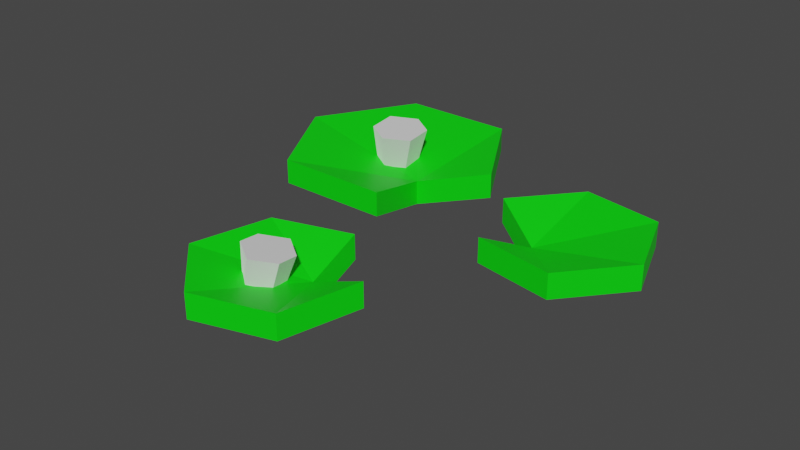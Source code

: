 # Source: lilly.blend  (saved by Blender 3.6.11; exported with 4.5.12 LTS)
import bpy
from mathutils import Matrix  # noqa: F401  (used for matrix-valued properties, if any)

bpy.ops.wm.read_factory_settings(use_empty=True)
scene = bpy.context.scene
scene.name = 'Scene'

# ---- materials (node trees are filled in below, after node groups)
mat_material_001 = bpy.data.materials.new('Material.001')
mat_material_001.use_transparent_shadow = False
mat_material_002 = bpy.data.materials.new('Material.002')
mat_material_002.use_transparent_shadow = False

# ---- material node trees
mat_material_001.use_nodes = True; mat_material_001.node_tree.nodes.clear()
_N = mat_material_001.node_tree.nodes; _L = mat_material_001.node_tree.links
n0 = _N.new('ShaderNodeBsdfPrincipled'); n0.name = 'Principled BSDF'; n0.location = (10, 300)
n0.distribution = 'GGX'
n0.subsurface_method = 'RANDOM_WALK_SKIN'
n0.inputs[0].default_value = (0.0, 0.8, 0.001834, 1.0)
n0.inputs[3].default_value = 1.45
n0.inputs[27].default_value = (0.0, 0.0, 0.0, 1.0)
n0.inputs[28].default_value = 1.0
n1 = _N.new('ShaderNodeOutputMaterial'); n1.name = 'Material Output'; n1.location = (300, 300)
_L.new(n0.outputs[0], n1.inputs[0])
n1.is_active_output = True
mat_material_002.use_nodes = True; mat_material_002.node_tree.nodes.clear()
_N = mat_material_002.node_tree.nodes; _L = mat_material_002.node_tree.links
n0 = _N.new('ShaderNodeBsdfPrincipled'); n0.name = 'Principled BSDF'; n0.location = (10, 300)
n0.distribution = 'GGX'
n0.subsurface_method = 'RANDOM_WALK_SKIN'
n0.inputs[3].default_value = 1.45
n0.inputs[27].default_value = (0.0, 0.0, 0.0, 1.0)
n0.inputs[28].default_value = 1.0
n1 = _N.new('ShaderNodeOutputMaterial'); n1.name = 'Material Output'; n1.location = (300, 300)
_L.new(n0.outputs[0], n1.inputs[0])
n1.is_active_output = True

# ---- world
world_world = bpy.data.worlds.new('World'); scene.world = world_world
world_world.use_nodes = True; world_world.node_tree.nodes.clear()
_N = world_world.node_tree.nodes; _L = world_world.node_tree.links
n0 = _N.new('ShaderNodeOutputWorld'); n0.name = 'World Output'; n0.location = (300, 300)
n1 = _N.new('ShaderNodeBackground'); n1.name = 'Background'; n1.location = (10, 300)
n1.inputs[0].default_value = (0.05088, 0.05088, 0.05088, 1.0)
_L.new(n1.outputs[0], n0.inputs[0])
n0.is_active_output = True
world_world.color = (0.05088, 0.05088, 0.05088)
world_world.use_sun_shadow = False
world_world.sun_shadow_jitter_overblur = 0.0

# ---- meshes
me_mesh = bpy.data.meshes.new('Mesh')
me_mesh.from_pydata([(-5.395, 4.265, 19.96), (-1.264, 3.516, 19.67), (-5.275, 8.59, 20.02), (0.1469, 7.608, 19.64), (-6.043, 7.889, 16.72), (-0.6207, 6.907, 16.34), (-5.98, 3.731, 17.45), (-1.849, 2.982, 17.15), (-10.22, 2.936, 10.72), (-12.63, 2.936, 20.96), (-4.97, 2.936, 28.17), (5.102, 2.936, 25.13), (7.514, 2.936, 14.9), (-0.1475, 2.936, 7.688), (-10.22, 6.173, 10.72), (-12.63, 6.173, 20.96), (-4.97, 6.173, 28.17), (5.102, 6.173, 25.13), (7.514, 6.173, 14.9), (-0.1475, 6.173, 7.688), (0.03809, 0.0, 14.72), (0.03809, 3.237, 14.72), (21.21, 2.936, 1.293), (27.99, 2.936, -6.75), (24.41, 2.936, -16.64), (14.06, 2.936, -18.49), (7.278, 2.936, -10.45), (10.86, 2.936, -0.5542), (21.21, 6.173, 1.293), (27.99, 6.173, -6.75), (24.41, 6.173, -16.64), (14.06, 6.173, -18.49), (7.278, 6.173, -10.45), (10.86, 6.173, -0.5542), (13.87, 0.0, -6.91), (13.87, 3.237, -6.91), (-15.32, 3.922, -13.75), (-10.72, 3.492, -13.98), (-15.55, 8.592, -13.2), (-9.515, 8.027, -13.52), (-16.02, 8.692, -17.22), (-9.983, 8.127, -17.53), (-15.68, 3.998, -16.8), (-11.08, 3.568, -17.04), (-5.388, 2.936, -28.17), (-20.45, 2.936, -28.17), (-27.99, 2.936, -15.12), (-20.45, 2.936, -2.069), (-5.388, 2.936, -2.069), (2.145, 2.936, -15.12), (-5.388, 6.173, -28.17), (-20.45, 6.173, -28.17), (-27.99, 6.173, -15.12), (-20.45, 6.173, -2.069), (-5.388, 6.173, -2.069), (2.145, 6.173, -15.12), (-7.596, 0.0, -12.55), (-7.596, 3.237, -12.55), (-13.31, 3.777, -18.44), (-12.91, 8.401, -19.33), (-12.44, 8.301, -11.42), (-12.96, 3.701, -12.41), (-3.834, 3.342, 16.29), (-3.227, 7.379, 14.64), (-2.459, 8.08, 21.69), (-3.249, 3.876, 21.67)], [], [(65, 1, 3, 64), (64, 3, 5, 63), (63, 5, 7, 62), (1, 7, 5, 3), (6, 0, 2, 4), (8, 9, 15, 14), (9, 10, 16, 15), (10, 11, 17, 16), (11, 12, 18, 17), (13, 8, 14, 19), (9, 8, 20), (10, 9, 20), (11, 10, 20), (12, 11, 20), (8, 13, 20), (14, 15, 21), (15, 16, 21), (16, 17, 21), (17, 18, 21), (19, 14, 21), (20, 13, 19, 21), (12, 20, 21, 18), (22, 23, 29, 28), (23, 24, 30, 29), (24, 25, 31, 30), (25, 26, 32, 31), (27, 22, 28, 33), (23, 22, 34), (24, 23, 34), (25, 24, 34), (26, 25, 34), (22, 27, 34), (28, 29, 35), (29, 30, 35), (30, 31, 35), (31, 32, 35), (33, 28, 35), (34, 27, 33, 35), (26, 34, 35, 32), (61, 37, 39, 60), (60, 39, 41, 59), (59, 41, 43, 58), (37, 43, 41, 39), (42, 36, 38, 40), (44, 45, 51, 50), (45, 46, 52, 51), (46, 47, 53, 52), (47, 48, 54, 53), (49, 44, 50, 55), (45, 44, 56), (46, 45, 56), (47, 46, 56), (48, 47, 56), (44, 49, 56), (50, 51, 57), (51, 52, 57), (52, 53, 57), (53, 54, 57), (55, 50, 57), (56, 49, 55, 57), (48, 56, 57, 54), (40, 59, 58, 42), (38, 60, 59, 40), (36, 61, 60, 38), (4, 63, 62, 6), (2, 64, 63, 4), (0, 65, 64, 2)])
me_mesh.polygons.foreach_set('use_smooth', [True] * 67)
me_mesh.polygons.foreach_set('material_index', [1, 1, 1, 1, 1, 0, 0, 0, 0, 0, 0, 0, 0, 0, 0, 0, 0, 0, 0, 0, 0, 0, 0, 0, 0, 0, 0, 0, 0, 0, 0, 0, 0, 0, 0, 0, 0, 0, 0, 1, 1, 1, 1, 1, 0, 0, 0, 0, 0, 0, 0, 0, 0, 0, 0, 0, 0, 0, 0, 0, 0, 1, 1, 1, 1, 1, 1])
_k = set([(0, 2), (1, 3), (2, 4), (2, 64), (3, 5), (3, 64), (4, 6), (4, 63), (5, 7), (5, 63), (8, 9), (8, 13), (8, 14), (8, 20), (9, 10), (9, 15), (9, 20), (10, 11), (10, 16), (10, 20), (11, 12), (11, 17), (11, 20), (12, 18), (12, 20), (13, 19), (13, 20), (14, 15), (14, 19), (14, 21), (15, 16), (15, 21), (16, 17), (16, 21), (17, 18), (17, 21), (18, 21), (19, 21), (20, 21), (22, 23), (22, 27), (22, 28), (22, 34), (23, 24), (23, 29), (23, 34), (24, 25), (24, 30), (24, 34), (25, 26), (25, 31), (25, 34), (26, 32), (26, 34), (27, 33), (27, 34), (28, 29), (28, 33), (28, 35), (29, 30), (29, 35), (30, 31), (30, 35), (31, 32), (31, 35), (32, 35), (33, 35), (34, 35), (36, 38), (37, 39), (38, 40), (38, 60), (39, 41), (39, 60), (40, 42), (40, 59), (41, 43), (41, 59), (44, 45), (44, 49), (44, 50), (44, 56), (45, 46), (45, 51), (45, 56), (46, 47), (46, 52), (46, 56), (47, 48), (47, 53), (47, 56), (48, 54), (48, 56), (49, 55), (49, 56), (50, 51), (50, 55), (50, 57), (51, 52), (51, 57), (52, 53), (52, 57), (53, 54), (53, 57), (54, 57), (55, 57), (56, 57)])
me_mesh.attributes.new('sharp_edge', 'BOOLEAN', 'EDGE').data.foreach_set('value', [ (min(e.vertices), max(e.vertices)) in _k for e in me_mesh.edges])
_uv = me_mesh.uv_layers.new(name='map1')
_uv.uv.foreach_set('vector', [0.0993, 0.06576, 0.0993, 0.06576, 0.0993, 0.06576, 0.0993, 0.06576, 0.0993, 0.06576, 0.0993, 0.06576, 0.0993, 0.06576, 0.0993, 0.06576, 0.0993, 0.06576, 0.0993, 0.06576, 0.0993, 0.06576, 0.0993, 0.06576, 0.0993, 0.06576, 0.0993, 0.06576, 0.0993, 0.06576, 0.0993, 0.06576, 0.0993, 0.06576, 0.0993, 0.06576, 0.0993, 0.06576, 0.0993, 0.06576, 0.1683, 0.3031, 0.1683, 0.3031, 0.1683, 0.3031, 0.1683, 0.3031, 0.1683, 0.3031, 0.1683, 0.3031, 0.1683, 0.3031, 0.1683, 0.3031, 0.1683, 0.3031, 0.1683, 0.3031, 0.1683, 0.3031, 0.1683, 0.3031, 0.1683, 0.3031, 0.1683, 0.3031, 0.1683, 0.3031, 0.1683, 0.3031, 0.1683, 0.3031, 0.1683, 0.3031, 0.1683, 0.3031, 0.1683, 0.3031, 0.1683, 0.3031, 0.1683, 0.3031, 0.1683, 0.3031, 0.1683, 0.3031, 0.1683, 0.3031, 0.1683, 0.3031, 0.1683, 0.3031, 0.1683, 0.3031, 0.1683, 0.3031, 0.1683, 0.3031, 0.1683, 0.3031, 0.1683, 0.3031, 0.1683, 0.3031, 0.1683, 0.3031, 0.1683, 0.3031, 0.1683, 0.3031, 0.1683, 0.3031, 0.1683, 0.3031, 0.1683, 0.3031, 0.1683, 0.3031, 0.1683, 0.3031, 0.1683, 0.3031, 0.1683, 0.3031, 0.1683, 0.3031, 0.1683, 0.3031, 0.1683, 0.3031, 0.1683, 0.3031, 0.1683, 0.3031, 0.1683, 0.3031, 0.1683, 0.3031, 0.1683, 0.3031, 0.1683, 0.3031, 0.1683, 0.3031, 0.1683, 0.3031, 0.1683, 0.3031, 0.1683, 0.3031, 0.1683, 0.3031, 0.1683, 0.3031, 0.1683, 0.3031, 0.1683, 0.3031, 0.1683, 0.3031, 0.1683, 0.3031, 0.1683, 0.3031, 0.1683, 0.3031, 0.1683, 0.3031, 0.1683, 0.3031, 0.1683, 0.3031, 0.1683, 0.3031, 0.1683, 0.3031, 0.1683, 0.3031, 0.1683, 0.3031, 0.1683, 0.3031, 0.1683, 0.3031, 0.1683, 0.3031, 0.1683, 0.3031, 0.1683, 0.3031, 0.1683, 0.3031, 0.1683, 0.3031, 0.1683, 0.3031, 0.1683, 0.3031, 0.1683, 0.3031, 0.1683, 0.3031, 0.1683, 0.3031, 0.1683, 0.3031, 0.1683, 0.3031, 0.1683, 0.3031, 0.1683, 0.3031, 0.1683, 0.3031, 0.1683, 0.3031, 0.1683, 0.3031, 0.1683, 0.3031, 0.1683, 0.3031, 0.1683, 0.3031, 0.1683, 0.3031, 0.1683, 0.3031, 0.1683, 0.3031, 0.1683, 0.3031, 0.1683, 0.3031, 0.1683, 0.3031, 0.1683, 0.3031, 0.1683, 0.3031, 0.1683, 0.3031, 0.1683, 0.3031, 0.1683, 0.3031, 0.1683, 0.3031, 0.1683, 0.3031, 0.1683, 0.3031, 0.1683, 0.3031, 0.1683, 0.3031, 0.1683, 0.3031, 0.1683, 0.3031, 0.1683, 0.3031, 0.1683, 0.3031, 0.1683, 0.3031, 0.1683, 0.3031, 0.1683, 0.3031, 0.0993, 0.06576, 0.0993, 0.06576, 0.0993, 0.06576, 0.0993, 0.06576, 0.0993, 0.06576, 0.0993, 0.06576, 0.0993, 0.06576, 0.0993, 0.06576, 0.0993, 0.06576, 0.0993, 0.06576, 0.0993, 0.06576, 0.0993, 0.06576, 0.0993, 0.06576, 0.0993, 0.06576, 0.0993, 0.06576, 0.0993, 0.06576, 0.0993, 0.06576, 0.0993, 0.06576, 0.0993, 0.06576, 0.0993, 0.06576, 0.1683, 0.3031, 0.1683, 0.3031, 0.1683, 0.3031, 0.1683, 0.3031, 0.1683, 0.3031, 0.1683, 0.3031, 0.1683, 0.3031, 0.1683, 0.3031, 0.1683, 0.3031, 0.1683, 0.3031, 0.1683, 0.3031, 0.1683, 0.3031, 0.1683, 0.3031, 0.1683, 0.3031, 0.1683, 0.3031, 0.1683, 0.3031, 0.1683, 0.3031, 0.1683, 0.3031, 0.1683, 0.3031, 0.1683, 0.3031, 0.1683, 0.3031, 0.1683, 0.3031, 0.1683, 0.3031, 0.1683, 0.3031, 0.1683, 0.3031, 0.1683, 0.3031, 0.1683, 0.3031, 0.1683, 0.3031, 0.1683, 0.3031, 0.1683, 0.3031, 0.1683, 0.3031, 0.1683, 0.3031, 0.1683, 0.3031, 0.1683, 0.3031, 0.1683, 0.3031, 0.1683, 0.3031, 0.1683, 0.3031, 0.1683, 0.3031, 0.1683, 0.3031, 0.1683, 0.3031, 0.1683, 0.3031, 0.1683, 0.3031, 0.1683, 0.3031, 0.1683, 0.3031, 0.1683, 0.3031, 0.1683, 0.3031, 0.1683, 0.3031, 0.1683, 0.3031, 0.1683, 0.3031, 0.1683, 0.3031, 0.1683, 0.3031, 0.1683, 0.3031, 0.1683, 0.3031, 0.1683, 0.3031, 0.1683, 0.3031, 0.1683, 0.3031, 0.1683, 0.3031, 0.1683, 0.3031, 0.0993, 0.06576, 0.0993, 0.06576, 0.0993, 0.06576, 0.0993, 0.06576, 0.0993, 0.06576, 0.0993, 0.06576, 0.0993, 0.06576, 0.0993, 0.06576, 0.0993, 0.06576, 0.0993, 0.06576, 0.0993, 0.06576, 0.0993, 0.06576, 0.0993, 0.06576, 0.0993, 0.06576, 0.0993, 0.06576, 0.0993, 0.06576, 0.0993, 0.06576, 0.0993, 0.06576, 0.0993, 0.06576, 0.0993, 0.06576, 0.0993, 0.06576, 0.0993, 0.06576, 0.0993, 0.06576, 0.0993, 0.06576])
_uv.active_render = True
_uv = me_mesh.uv_layers.new(name='lightmapUV')
_uv.uv.foreach_set('vector', [0.05214, 0.93, 0.04678, 0.9031, 0.1076, 0.884, 0.1147, 0.9193, 0.1954, 0.8727, 0.2, 0.8375, 0.2811, 0.8478, 0.2765, 0.8831, 0.2786, 0.9305, 0.2856, 0.8953, 0.344, 0.9119, 0.3386, 0.9388, 0.5875, 0.9779, 0.5796, 0.9218, 0.6379, 0.9035, 0.6484, 0.9772, 0.6524, 0.9677, 0.6603, 0.9115, 0.7247, 0.9101, 0.7142, 0.9839, 0.9207, 0.859, 0.9207, 0.7205, 0.9688, 0.7205, 0.9688, 0.859, 0.9207, 0.5052, 0.9207, 0.4016, 0.9688, 0.4016, 0.9688, 0.5052, 0.9207, 0.4016, 0.9207, 0.2653, 0.9688, 0.2653, 0.9688, 0.4016, 0.7252, 0.8624, 0.7252, 0.7238, 0.7734, 0.7238, 0.7734, 0.8624, 0.06428, 0.7537, 0.06428, 0.89, 0.01612, 0.89, 0.01612, 0.7537, 0.4377, 0.7308, 0.4736, 0.5922, 0.6262, 0.6463, 0.5517, 0.8283, 0.4377, 0.7308, 0.6262, 0.6463, 0.7015, 0.7873, 0.5517, 0.8283, 0.6262, 0.6463, 0.7374, 0.6487, 0.7015, 0.7873, 0.6262, 0.6463, 0.4736, 0.5922, 0.6234, 0.5512, 0.6262, 0.6463, 0.05199, 0.747, 0.01612, 0.6084, 0.2046, 0.6928, 0.01612, 0.6084, 0.1301, 0.5109, 0.2046, 0.6928, 0.1301, 0.5109, 0.2799, 0.5519, 0.2046, 0.6928, 0.2799, 0.5519, 0.3158, 0.6904, 0.2046, 0.6928, 0.2018, 0.788, 0.05199, 0.747, 0.2046, 0.6928, 0.1234, 0.8851, 0.1671, 0.79, 0.2153, 0.79, 0.1716, 0.8851, 0.4821, 0.7806, 0.5257, 0.8818, 0.4776, 0.8818, 0.4339, 0.7806, 0.9207, 0.259, 0.9207, 0.1502, 0.9688, 0.1502, 0.9688, 0.259, 0.9207, 0.1502, 0.9207, 0.01631, 0.9688, 0.01631, 0.9688, 0.1502, 0.2847, 0.6974, 0.2847, 0.8375, 0.2365, 0.8375, 0.2365, 0.6974, 0.06978, 0.8772, 0.06978, 0.7684, 0.1179, 0.7684, 0.1179, 0.8772, 0.3841, 0.7673, 0.3841, 0.6272, 0.4322, 0.6272, 0.4322, 0.7673, 0.4399, 0.3406, 0.5595, 0.4323, 0.4375, 0.5317, 0.2927, 0.389, 0.4399, 0.3406, 0.4375, 0.5317, 0.2653, 0.5291, 0.2927, 0.389, 0.4375, 0.5317, 0.3849, 0.6209, 0.2653, 0.5291, 0.4375, 0.5317, 0.5595, 0.4323, 0.5321, 0.5724, 0.4375, 0.5317, 0.6198, 0.451, 0.7395, 0.3593, 0.7418, 0.5504, 0.7395, 0.3593, 0.8866, 0.4077, 0.7418, 0.5504, 0.8866, 0.4077, 0.9141, 0.5478, 0.7418, 0.5504, 0.9141, 0.5478, 0.7944, 0.6395, 0.7418, 0.5504, 0.6473, 0.5911, 0.6198, 0.451, 0.7418, 0.5504, 0.5259, 0.9156, 0.5696, 0.8296, 0.6177, 0.8296, 0.574, 0.9156, 0.8225, 0.8805, 0.7789, 0.7914, 0.827, 0.7914, 0.8707, 0.8805, 0.8375, 0.9253, 0.8344, 0.8951, 0.9019, 0.8787, 0.906, 0.9183, 0.6749, 0.8183, 0.7185, 0.8214, 0.7115, 0.9035, 0.668, 0.9003, 0.3999, 0.9109, 0.404, 0.8712, 0.4718, 0.8861, 0.4687, 0.9163, 0.9149, 0.9358, 0.9161, 0.8733, 0.9839, 0.8633, 0.9824, 0.9454, 0.734, 0.9366, 0.7329, 0.8741, 0.8023, 0.863, 0.8038, 0.9451, 0.9152, 0.5909, 0.9152, 0.7948, 0.867, 0.7948, 0.867, 0.5909, 0.8038, 0.3718, 0.8038, 0.1952, 0.8519, 0.1952, 0.8519, 0.3718, 0.8038, 0.1952, 0.8038, 0.01863, 0.8519, 0.01863, 0.8519, 0.1952, 0.9207, 0.7139, 0.9207, 0.51, 0.9688, 0.51, 0.9688, 0.7139, 0.3208, 0.796, 0.3208, 0.6194, 0.369, 0.6194, 0.369, 0.796, 0.01612, 0.322, 0.01612, 0.1181, 0.2484, 0.1479, 0.2102, 0.4239, 0.01612, 0.322, 0.2484, 0.1479, 0.4043, 0.322, 0.2102, 0.4239, 0.2484, 0.1479, 0.4043, 0.1181, 0.4043, 0.322, 0.2484, 0.1479, 0.01612, 0.1181, 0.2102, 0.01612, 0.2484, 0.1479, 0.7972, 0.1193, 0.7972, 0.3232, 0.5649, 0.1491, 0.7972, 0.3232, 0.6031, 0.4251, 0.5649, 0.1491, 0.6031, 0.4251, 0.409, 0.3232, 0.5649, 0.1491, 0.409, 0.3232, 0.409, 0.1193, 0.5649, 0.1491, 0.6031, 0.01733, 0.7972, 0.1193, 0.5649, 0.1491, 0.3381, 0.9054, 0.3818, 0.7736, 0.4299, 0.7736, 0.3862, 0.9054, 0.7976, 0.7848, 0.754, 0.643, 0.8021, 0.643, 0.8458, 0.7848, 0.3956, 0.953, 0.3999, 0.9109, 0.4687, 0.9163, 0.4654, 0.9484, 0.6287, 0.8149, 0.6749, 0.8183, 0.668, 0.9003, 0.6217, 0.897, 0.8408, 0.9573, 0.8375, 0.9253, 0.906, 0.9183, 0.9103, 0.9604, 0.271, 0.9687, 0.2786, 0.9305, 0.3386, 0.9388, 0.3329, 0.9678, 0.1905, 0.9108, 0.1954, 0.8727, 0.2765, 0.8831, 0.2716, 0.9212, 0.05792, 0.959, 0.05214, 0.93, 0.1147, 0.9193, 0.1223, 0.9574])
me_mesh.materials.append(mat_material_001)
me_mesh.materials.append(mat_material_002)
me_mesh.update()
me_mesh.normals_split_custom_set([tuple(v) for v in zip(*[iter([0.05509, -0.07461, 0.9957, 0.1121, -0.02584, 0.9934, 0.1122, -0.02587, 0.9934, 0.05972, -0.07546, 0.9954, 0.1653, 0.9738, -0.1564, 0.1594, 0.976, -0.148, 0.1594, 0.9761, -0.148, 0.1653, 0.9738, -0.1564, -0.129, -0.3094, -0.9422, -0.1614, -0.2756, -0.9476, -0.1614, -0.2756, -0.9476, -0.1199, -0.311, -0.9428, 0.9411, -0.3256, -0.09069, 0.9411, -0.3257, -0.09069, 0.9411, -0.3257, -0.09069, 0.9411, -0.3256, -0.09069, -0.9904, 0.02425, 0.1364, -0.9904, 0.02425, 0.1364, -0.9904, 0.02426, 0.1364, -0.9904, 0.02426, 0.1364, -0.9734, 0.0, -0.2292, -0.9734, 0.0, -0.2292, -0.9734, 0.0, -0.2292, -0.9734, 0.0, -0.2292, -0.6852, 0.0, 0.7283, -0.6852, 0.0, 0.7283, -0.6852, 0.0, 0.7283, -0.6852, 0.0, 0.7283, 0.2882, 0.0, 0.9576, 0.2882, 0.0, 0.9576, 0.2882, 0.0, 0.9576, 0.2882, 0.0, 0.9576, 0.9734, 0.0, 0.2292, 0.9734, 0.0, 0.2292, 0.9734, 0.0, 0.2292, 0.9734, 0.0, 0.2292, -0.2882, 0.0, -0.9576, -0.2882, 0.0, -0.9576, -0.2882, 0.0, -0.9576, -0.2882, 0.0, -0.9576, -0.2531, -0.9656, -0.05961, -0.2531, -0.9656, -0.05961, -0.2531, -0.9656, -0.05961, -0.1485, -0.9762, 0.1578, -0.1485, -0.9762, 0.1578, -0.1485, -0.9762, 0.1578, 0.07167, -0.9686, 0.2382, 0.07167, -0.9686, 0.2382, 0.07167, -0.9686, 0.2382, 0.3624, -0.9281, 0.08536, 0.3624, -0.9281, 0.08536, 0.3624, -0.9281, 0.08536, -0.1144, -0.9178, -0.3802, -0.1144, -0.9178, -0.3802, -0.1144, -0.9178, -0.3802, 0.2531, 0.9656, 0.05961, 0.2531, 0.9656, 0.05961, 0.2531, 0.9656, 0.05961, 0.1485, 0.9762, -0.1578, 0.1485, 0.9762, -0.1578, 0.1485, 0.9762, -0.1578, -0.07167, 0.9686, -0.2382, -0.07167, 0.9686, -0.2382, -0.07167, 0.9686, -0.2382, -0.3624, 0.9281, -0.08536, -0.3624, 0.9281, -0.08536, -0.3624, 0.9281, -0.08536, 0.1144, 0.9178, 0.3802, 0.1144, 0.9178, 0.3802, 0.1144, 0.9178, 0.3802, 0.9997, 0.0, -0.02638, 0.9997, 0.0, -0.02638, 0.9997, 0.0, -0.02638, 0.9997, 0.0, -0.02638, 0.02364, 0.0, -0.9997, 0.02364, 0.0, -0.9997, 0.02364, 0.0, -0.9997, 0.02364, 0.0, -0.9997, 0.7647, 0.0, 0.6444, 0.7647, 0.0, 0.6444, 0.7647, 0.0, 0.6444, 0.7647, 0.0, 0.6444, 0.9404, 0.0, -0.3401, 0.9404, 0.0, -0.3401, 0.9404, 0.0, -0.3401, 0.9404, 0.0, -0.3401, 0.1757, 0.0, -0.9845, 0.1757, 0.0, -0.9845, 0.1757, 0.0, -0.9845, 0.1757, 0.0, -0.9845, -0.7647, 0.0, -0.6443, -0.7647, 0.0, -0.6443, -0.7647, 0.0, -0.6443, -0.7647, 0.0, -0.6443, -0.1757, 0.0, 0.9845, -0.1757, 0.0, 0.9845, -0.1757, 0.0, 0.9845, -0.1757, 0.0, 0.9845, 0.1988, -0.9656, 0.1675, 0.1988, -0.9656, 0.1675, 0.1988, -0.9656, 0.1675, 0.2038, -0.9762, -0.0737, 0.2038, -0.9762, -0.0737, 0.2038, -0.9762, -0.0737, 0.04369, -0.9686, -0.2448, 0.04369, -0.9686, -0.2448, 0.04369, -0.9686, -0.2448, -0.2848, -0.9281, -0.2399, -0.2848, -0.9281, -0.2399, -0.2848, -0.9281, -0.2399, -0.06975, -0.9178, 0.3909, -0.06975, -0.9178, 0.3909, -0.06975, -0.9178, 0.3909, -0.1988, 0.9656, -0.1675, -0.1988, 0.9656, -0.1675, -0.1988, 0.9656, -0.1675, -0.2038, 0.9762, 0.0737, -0.2038, 0.9762, 0.0737, -0.2038, 0.9762, 0.0737, -0.04369, 0.9686, 0.2448, -0.04369, 0.9686, 0.2448, -0.04369, 0.9686, 0.2448, 0.2848, 0.9281, 0.2399, 0.2848, 0.9281, 0.2399, 0.2848, 0.9281, 0.2399, 0.06975, 0.9178, -0.3909, 0.06975, 0.9178, -0.3909, 0.06975, 0.9178, -0.3909, -0.9037, 0.0, -0.4282, -0.9037, 0.0, -0.4282, -0.9037, 0.0, -0.4282, -0.9037, 0.0, -0.4282, -0.4729, 0.0, 0.8811, -0.4729, 0.0, 0.8811, -0.4729, 0.0, 0.8811, -0.4729, 0.0, 0.8811, 0.02909, -0.2113, 0.977, 0.06156, -0.1699, 0.9835, 0.06158, -0.1699, 0.9835, 0.03352, -0.2117, 0.9768, 0.09357, 0.9956, 0.009314, 0.09356, 0.9956, 0.009315, 0.09356, 0.9956, 0.009315, 0.09357, 0.9956, 0.009314, -0.06932, -0.1856, -0.9802, -0.09055, -0.1375, -0.9864, -0.09053, -0.1375, -0.9864, -0.06768, -0.1857, -0.9803, 0.9662, -0.2454, -0.07864, 0.9662, -0.2454, -0.07865, 0.9663, -0.2452, -0.07865, 0.9662, -0.2454, -0.07864, -0.9952, -0.062, 0.0758, -0.9952, -0.062, 0.07585, -0.9952, -0.062, 0.0758, -0.9952, -0.062, 0.0758, 0.0, 0.0, -1.0, 0.0, 0.0, -1.0, 0.0, 0.0, -1.0, 0.0, 0.0, -1.0, -0.866, 0.0, -0.5, -0.866, 0.0, -0.5, -0.866, 0.0, -0.5, -0.866, 0.0, -0.5, -0.866, 0.0, 0.5, -0.866, 0.0, 0.5, -0.866, 0.0, 0.5, -0.866, 0.0, 0.5, 0.0, 0.0, 1.0, 0.0, 0.0, 1.0, 0.0, 0.0, 1.0, 0.0, 0.0, 1.0, 0.866, 0.0, -0.5, 0.866, 0.0, -0.5, 0.866, 0.0, -0.5, 0.866, 0.0, -0.5, 0.0, -0.9828, -0.1848, 0.0, -0.9828, -0.1848, 0.0, -0.9828, -0.1848, -0.1326, -0.9882, -0.07657, -0.1326, -0.9882, -0.07657, -0.1326, -0.9882, -0.07657, -0.1528, -0.9843, 0.08822, -0.1528, -0.9843, 0.08822, -0.1528, -0.9843, 0.08822, 0.0, -0.9629, 0.2697, 0.0, -0.9629, 0.2697, 0.0, -0.9629, 0.2697, 0.2504, -0.9573, -0.1446, 0.2504, -0.9573, -0.1446, 0.2504, -0.9573, -0.1446, 0.0, 0.9828, 0.1848, 0.0, 0.9828, 0.1848, 0.0, 0.9828, 0.1848, 0.1326, 0.9882, 0.07657, 0.1326, 0.9882, 0.07657, 0.1326, 0.9882, 0.07657, 0.1528, 0.9843, -0.08822, 0.1528, 0.9843, -0.08822, 0.1528, 0.9843, -0.08822, 0.0, 0.9629, -0.2697, 0.0, 0.9629, -0.2697, 0.0, 0.9629, -0.2697, -0.2504, 0.9573, 0.1446, -0.2504, 0.9573, 0.1446, -0.2504, 0.9573, 0.1446, 0.2548, 0.0, 0.967, 0.2548, 0.0, 0.967, 0.2548, 0.0, 0.967, 0.2548, 0.0, 0.967, 0.9785, 0.0, -0.2061, 0.9785, 0.0, -0.2061, 0.9785, 0.0, -0.2061, 0.9785, 0.0, -0.2061, -0.09053, -0.134, -0.9868, -0.06932, -0.1856, -0.9802, -0.06768, -0.1857, -0.9803, -0.09052, -0.1375, -0.9864, 0.09358, 0.9956, 0.009314, 0.09357, 0.9956, 0.009314, 0.09357, 0.9956, 0.009314, 0.09358, 0.9956, 0.009314, 0.06158, -0.1699, 0.9835, 0.02909, -0.2113, 0.977, 0.03352, -0.2117, 0.9768, 0.06159, -0.1699, 0.9835, -0.1614, -0.2756, -0.9476, -0.129, -0.3094, -0.9422, -0.1199, -0.311, -0.9428, -0.1614, -0.2756, -0.9476, 0.1594, 0.9761, -0.148, 0.1653, 0.9738, -0.1564, 0.1653, 0.9738, -0.1564, 0.1594, 0.9761, -0.148, 0.1122, -0.02586, 0.9934, 0.05509, -0.07461, 0.9957, 0.05972, -0.07546, 0.9954, 0.1121, -0.02585, 0.9934])] * 3)])

# ---- objects
ob_sm_env_lilly_02 = bpy.data.objects.new('SM_Env_Lilly_02', me_mesh)

# ---- transforms, parenting, visibility, modifiers, constraints
ob_sm_env_lilly_02.location = (0.0, 0.0, 0.0)
ob_sm_env_lilly_02.rotation_euler = (1.571, -0.0, 0.0)
ob_sm_env_lilly_02.scale = (0.01, 0.01, 0.01)
ob_sm_env_lilly_02.color = (0.8, 0.8, 0.8, 1.0)

# ---- collection membership
scene.collection.objects.link(ob_sm_env_lilly_02)

# ---- scene / render settings (as saved in the file)
scene.frame_start = 1; scene.frame_end = 250; scene.frame_set(1)
scene.render.engine = 'BLENDER_EEVEE_NEXT'
scene.cycles.sampling_pattern = 'TABULATED_SOBOL'
scene.view_settings.view_transform = 'Filmic'
bpy.context.view_layer.update()

# ---- added for rendering (the .blend has no active camera and no usable light): camera, sun
cam_auto = bpy.data.cameras.new('AutoCamera')
cam_auto.lens = 50.0
cam_auto.sensor_width = 36.0
cam_auto.clip_end = 1000.0
ob_auto_camera = bpy.data.objects.new('AutoCamera', cam_auto)
scene.collection.objects.link(ob_auto_camera)
ob_auto_camera.location = (0.739142, -0.886971, 0.634771)
ob_auto_camera.rotation_euler = (1.09748, -7.21219e-08, 0.694738)
scene.camera = ob_auto_camera
light_auto_sun = bpy.data.lights.new('AutoSun', 'SUN')
light_auto_sun.energy = 3.0
light_auto_sun.angle = 0.0523599
ob_auto_sun = bpy.data.objects.new('AutoSun', light_auto_sun)
scene.collection.objects.link(ob_auto_sun)
ob_auto_sun.rotation_euler = (0.872665, 0.174533, 0.523599)
bpy.context.view_layer.update()
